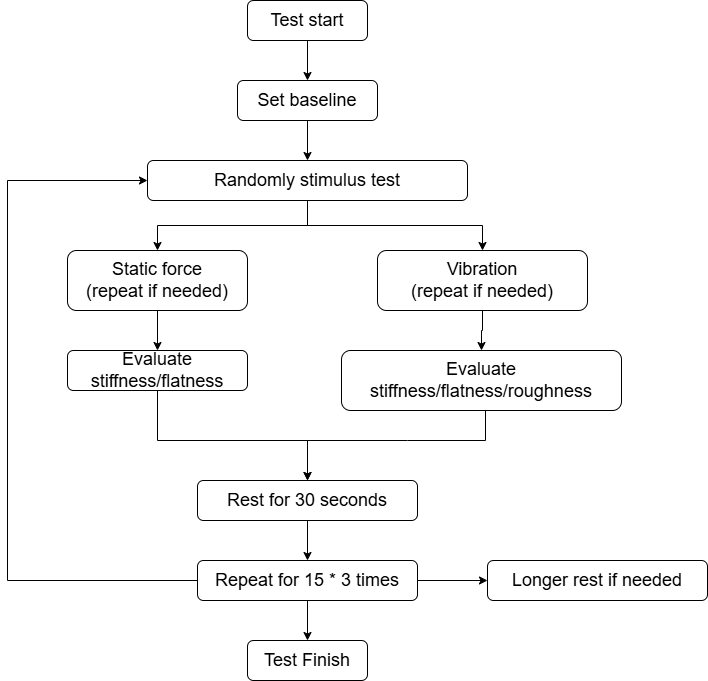

The diagram above was exported from draw.io. Its source (the exported page's mxGraphModel, read from the mxfile embedded in the PNG):
<mxGraphModel dx="1213" dy="623" grid="1" gridSize="10" guides="1" tooltips="1" connect="1" arrows="1" fold="1" page="1" pageScale="1" pageWidth="827" pageHeight="1169" background="none" math="0" shadow="0">
  <root>
    <mxCell id="0" />
    <mxCell id="1" parent="0" />
    <mxCell id="xdzAY7MWhb20l3HCp5BE-4" edge="1" parent="1" source="xdzAY7MWhb20l3HCp5BE-1" style="edgeStyle=orthogonalEdgeStyle;rounded=0;orthogonalLoop=1;jettySize=auto;html=1;" target="xdzAY7MWhb20l3HCp5BE-2" value="">
      <mxGeometry relative="1" as="geometry" />
    </mxCell>
    <mxCell id="xdzAY7MWhb20l3HCp5BE-1" parent="1" style="rounded=1;whiteSpace=wrap;html=1;" value="&lt;font style=&quot;font-size: 18px;&quot;&gt;Test start&lt;/font&gt;" vertex="1">
      <mxGeometry height="40" width="120" x="320" y="40" as="geometry" />
    </mxCell>
    <mxCell id="xdzAY7MWhb20l3HCp5BE-6" edge="1" parent="1" source="xdzAY7MWhb20l3HCp5BE-2" style="edgeStyle=orthogonalEdgeStyle;rounded=0;orthogonalLoop=1;jettySize=auto;html=1;" value="">
      <mxGeometry relative="1" as="geometry">
        <mxPoint x="380" y="200" as="targetPoint" />
      </mxGeometry>
    </mxCell>
    <mxCell id="xdzAY7MWhb20l3HCp5BE-2" parent="1" style="rounded=1;whiteSpace=wrap;html=1;" value="&lt;font style=&quot;font-size: 18px;&quot;&gt;Set baseline&lt;/font&gt;" vertex="1">
      <mxGeometry height="40" width="140" x="310" y="120" as="geometry" />
    </mxCell>
    <mxCell id="xdzAY7MWhb20l3HCp5BE-9" edge="1" parent="1" source="xdzAY7MWhb20l3HCp5BE-7" style="edgeStyle=orthogonalEdgeStyle;rounded=0;orthogonalLoop=1;jettySize=auto;html=1;" target="xdzAY7MWhb20l3HCp5BE-8" value="">
      <mxGeometry relative="1" as="geometry" />
    </mxCell>
    <mxCell id="xdzAY7MWhb20l3HCp5BE-11" edge="1" parent="1" source="xdzAY7MWhb20l3HCp5BE-7" style="edgeStyle=orthogonalEdgeStyle;rounded=0;orthogonalLoop=1;jettySize=auto;html=1;" target="xdzAY7MWhb20l3HCp5BE-10" value="">
      <mxGeometry relative="1" as="geometry" />
    </mxCell>
    <mxCell id="xdzAY7MWhb20l3HCp5BE-7" parent="1" style="rounded=1;whiteSpace=wrap;html=1;" value="&lt;font style=&quot;font-size: 18px;&quot;&gt;Randomly stimulus test&lt;/font&gt;" vertex="1">
      <mxGeometry height="40" width="320" x="220" y="200" as="geometry" />
    </mxCell>
    <mxCell id="xdzAY7MWhb20l3HCp5BE-13" edge="1" parent="1" source="xdzAY7MWhb20l3HCp5BE-8" style="edgeStyle=orthogonalEdgeStyle;rounded=0;orthogonalLoop=1;jettySize=auto;html=1;" target="xdzAY7MWhb20l3HCp5BE-12" value="">
      <mxGeometry relative="1" as="geometry" />
    </mxCell>
    <mxCell id="xdzAY7MWhb20l3HCp5BE-8" parent="1" style="rounded=1;whiteSpace=wrap;html=1;" value="&lt;font style=&quot;font-size: 18px;&quot;&gt;Static force&lt;/font&gt;&lt;div&gt;&lt;font style=&quot;font-size: 18px;&quot;&gt;(repeat if needed)&lt;/font&gt;&lt;/div&gt;" vertex="1">
      <mxGeometry height="60" width="180" x="140" y="290" as="geometry" />
    </mxCell>
    <mxCell id="xdzAY7MWhb20l3HCp5BE-15" edge="1" parent="1" source="xdzAY7MWhb20l3HCp5BE-10" style="edgeStyle=orthogonalEdgeStyle;rounded=0;orthogonalLoop=1;jettySize=auto;html=1;" target="xdzAY7MWhb20l3HCp5BE-14" value="">
      <mxGeometry relative="1" as="geometry" />
    </mxCell>
    <mxCell id="xdzAY7MWhb20l3HCp5BE-10" parent="1" style="rounded=1;whiteSpace=wrap;html=1;" value="&lt;font style=&quot;font-size: 18px;&quot;&gt;Vibration&lt;/font&gt;&lt;div&gt;&lt;font style=&quot;font-size: 18px;&quot;&gt;(repeat if needed)&lt;/font&gt;&lt;/div&gt;" vertex="1">
      <mxGeometry height="60" width="210" x="450" y="290" as="geometry" />
    </mxCell>
    <mxCell id="xdzAY7MWhb20l3HCp5BE-18" edge="1" parent="1" source="xdzAY7MWhb20l3HCp5BE-12" style="edgeStyle=orthogonalEdgeStyle;rounded=0;orthogonalLoop=1;jettySize=auto;html=1;entryX=0.5;entryY=0;entryDx=0;entryDy=0;exitX=0.5;exitY=1;exitDx=0;exitDy=0;" target="xdzAY7MWhb20l3HCp5BE-20" value="">
      <mxGeometry relative="1" as="geometry">
        <Array as="points">
          <mxPoint x="230" y="480" />
          <mxPoint x="380" y="480" />
        </Array>
        <mxPoint x="220" y="410" as="sourcePoint" />
        <mxPoint x="380" y="560" as="targetPoint" />
      </mxGeometry>
    </mxCell>
    <mxCell id="xdzAY7MWhb20l3HCp5BE-12" parent="1" style="rounded=1;whiteSpace=wrap;html=1;" value="&lt;span style=&quot;font-size: 18px;&quot;&gt;Evaluate stiffness/flatness&lt;/span&gt;" vertex="1">
      <mxGeometry height="40" width="180" x="140" y="390" as="geometry" />
    </mxCell>
    <mxCell id="xdzAY7MWhb20l3HCp5BE-14" parent="1" style="rounded=1;whiteSpace=wrap;html=1;" value="&lt;span style=&quot;font-size: 18px;&quot;&gt;Evaluate stiffness/flatness/roughness&lt;/span&gt;" vertex="1">
      <mxGeometry height="60" width="280" x="414" y="390" as="geometry" />
    </mxCell>
    <mxCell id="xdzAY7MWhb20l3HCp5BE-19" edge="1" parent="1" style="endArrow=classic;html=1;rounded=0;entryX=0.5;entryY=0;entryDx=0;entryDy=0;" value="">
      <mxGeometry height="50" relative="1" width="50" as="geometry">
        <Array as="points">
          <mxPoint x="558" y="480" />
          <mxPoint x="480" y="480" />
          <mxPoint x="380" y="480" />
        </Array>
        <mxPoint x="558" y="450" as="sourcePoint" />
        <mxPoint x="380" y="520" as="targetPoint" />
      </mxGeometry>
    </mxCell>
    <mxCell id="xdzAY7MWhb20l3HCp5BE-22" edge="1" parent="1" source="xdzAY7MWhb20l3HCp5BE-20" style="edgeStyle=orthogonalEdgeStyle;rounded=0;orthogonalLoop=1;jettySize=auto;html=1;" target="xdzAY7MWhb20l3HCp5BE-21" value="">
      <mxGeometry relative="1" as="geometry" />
    </mxCell>
    <mxCell id="xdzAY7MWhb20l3HCp5BE-20" parent="1" style="rounded=1;whiteSpace=wrap;html=1;" value="&lt;font style=&quot;font-size: 18px;&quot;&gt;Rest for 30 seconds&lt;/font&gt;" vertex="1">
      <mxGeometry height="40" width="220" x="270" y="520" as="geometry" />
    </mxCell>
    <mxCell id="xdzAY7MWhb20l3HCp5BE-23" edge="1" parent="1" source="xdzAY7MWhb20l3HCp5BE-21" style="edgeStyle=orthogonalEdgeStyle;rounded=0;orthogonalLoop=1;jettySize=auto;html=1;entryX=0;entryY=0.5;entryDx=0;entryDy=0;" target="xdzAY7MWhb20l3HCp5BE-7">
      <mxGeometry relative="1" as="geometry">
        <Array as="points">
          <mxPoint x="80" y="620" />
          <mxPoint x="80" y="220" />
        </Array>
        <mxPoint x="80" y="220" as="targetPoint" />
      </mxGeometry>
    </mxCell>
    <mxCell id="xdzAY7MWhb20l3HCp5BE-25" edge="1" parent="1" source="xdzAY7MWhb20l3HCp5BE-21" style="edgeStyle=orthogonalEdgeStyle;rounded=0;orthogonalLoop=1;jettySize=auto;html=1;" target="xdzAY7MWhb20l3HCp5BE-24" value="">
      <mxGeometry relative="1" as="geometry" />
    </mxCell>
    <mxCell id="xdzAY7MWhb20l3HCp5BE-27" edge="1" parent="1" source="xdzAY7MWhb20l3HCp5BE-21" style="edgeStyle=orthogonalEdgeStyle;rounded=0;orthogonalLoop=1;jettySize=auto;html=1;" target="xdzAY7MWhb20l3HCp5BE-26" value="">
      <mxGeometry relative="1" as="geometry" />
    </mxCell>
    <mxCell id="xdzAY7MWhb20l3HCp5BE-21" parent="1" style="rounded=1;whiteSpace=wrap;html=1;" value="&lt;font style=&quot;font-size: 18px;&quot;&gt;Repeat for 15 * 3 times&lt;/font&gt;" vertex="1">
      <mxGeometry height="40" width="220" x="270" y="600" as="geometry" />
    </mxCell>
    <mxCell id="xdzAY7MWhb20l3HCp5BE-24" parent="1" style="rounded=1;whiteSpace=wrap;html=1;" value="&lt;font style=&quot;font-size: 18px;&quot;&gt;Longer rest if needed&lt;/font&gt;" vertex="1">
      <mxGeometry height="40" width="220" x="560" y="600" as="geometry" />
    </mxCell>
    <mxCell id="xdzAY7MWhb20l3HCp5BE-26" parent="1" style="rounded=1;whiteSpace=wrap;html=1;" value="&lt;font style=&quot;font-size: 18px;&quot;&gt;Test Finish&lt;/font&gt;" vertex="1">
      <mxGeometry height="40" width="120" x="320" y="680" as="geometry" />
    </mxCell>
  </root>
</mxGraphModel>